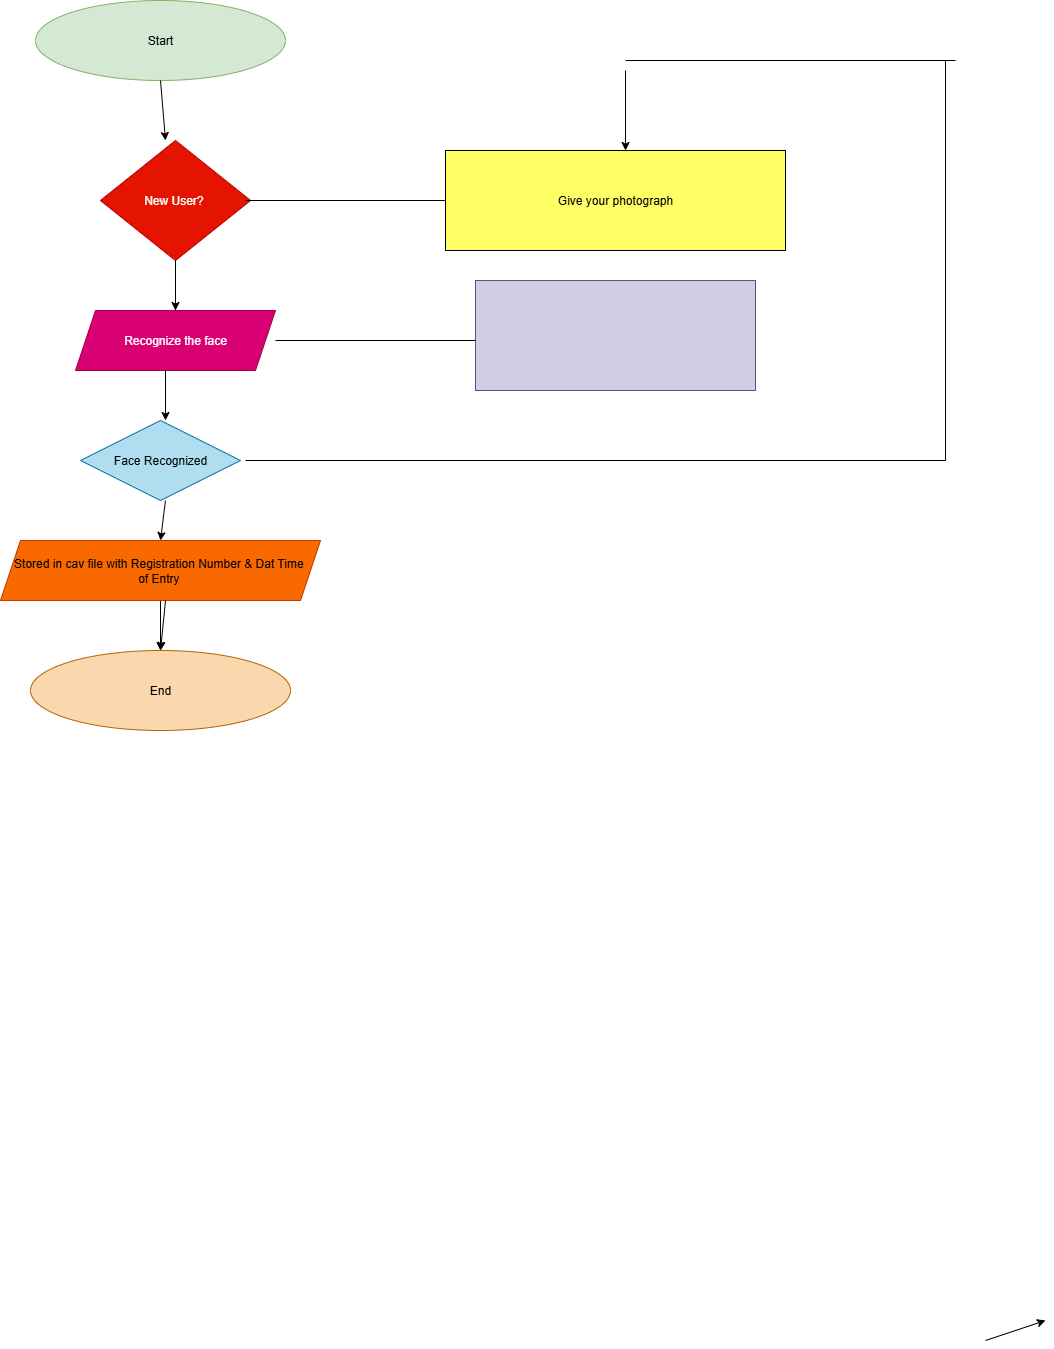

The diagram above was exported from draw.io. Its source (the exported page's mxGraphModel, read from the mxfile embedded in the PNG):
<mxGraphModel dx="1415" dy="982" grid="1" gridSize="10" guides="1" tooltips="1" connect="1" arrows="1" fold="1" page="1" pageScale="1" pageWidth="850" pageHeight="1100" background="none" math="0" shadow="0">
  <root>
    <mxCell id="0" />
    <mxCell id="1" parent="0" />
    <mxCell id="LHTQ4XeJA1MHvoeq4Y0T-1" value="Start" style="ellipse;whiteSpace=wrap;html=1;fillColor=#d5e8d4;strokeColor=#82b366;" vertex="1" parent="1">
      <mxGeometry x="130" y="20" width="250" height="80" as="geometry" />
    </mxCell>
    <mxCell id="LHTQ4XeJA1MHvoeq4Y0T-2" value="New User?&amp;nbsp;" style="rhombus;whiteSpace=wrap;html=1;fillColor=#e51400;fontColor=#ffffff;strokeColor=#B20000;" vertex="1" parent="1">
      <mxGeometry x="195" y="160" width="150" height="120" as="geometry" />
    </mxCell>
    <mxCell id="LHTQ4XeJA1MHvoeq4Y0T-3" value="Recognize the face" style="shape=parallelogram;perimeter=parallelogramPerimeter;whiteSpace=wrap;html=1;fixedSize=1;fillColor=#d80073;fontColor=#ffffff;strokeColor=#A50040;" vertex="1" parent="1">
      <mxGeometry x="170" y="330" width="200" height="60" as="geometry" />
    </mxCell>
    <mxCell id="LHTQ4XeJA1MHvoeq4Y0T-4" value="Face Recognized" style="rhombus;whiteSpace=wrap;html=1;fillColor=#b1ddf0;strokeColor=#10739e;" vertex="1" parent="1">
      <mxGeometry x="175" y="440" width="160" height="80" as="geometry" />
    </mxCell>
    <mxCell id="LHTQ4XeJA1MHvoeq4Y0T-25" value="" style="edgeStyle=orthogonalEdgeStyle;rounded=0;orthogonalLoop=1;jettySize=auto;html=1;" edge="1" parent="1" source="LHTQ4XeJA1MHvoeq4Y0T-5" target="LHTQ4XeJA1MHvoeq4Y0T-6">
      <mxGeometry relative="1" as="geometry" />
    </mxCell>
    <mxCell id="LHTQ4XeJA1MHvoeq4Y0T-5" value="Stored in cav file with Registration Number &amp;amp; Dat Time&amp;nbsp;&lt;div&gt;of Entry&amp;nbsp;&lt;/div&gt;" style="shape=parallelogram;perimeter=parallelogramPerimeter;whiteSpace=wrap;html=1;fixedSize=1;fillColor=#fa6800;fontColor=#000000;strokeColor=#C73500;" vertex="1" parent="1">
      <mxGeometry x="95" y="560" width="320" height="60" as="geometry" />
    </mxCell>
    <mxCell id="LHTQ4XeJA1MHvoeq4Y0T-6" value="End" style="ellipse;whiteSpace=wrap;html=1;fillColor=#fad7ac;strokeColor=#b46504;" vertex="1" parent="1">
      <mxGeometry x="125" y="670" width="260" height="80" as="geometry" />
    </mxCell>
    <mxCell id="LHTQ4XeJA1MHvoeq4Y0T-8" value="" style="endArrow=classic;html=1;rounded=0;exitX=0.5;exitY=1;exitDx=0;exitDy=0;exitPerimeter=0;" edge="1" parent="1" source="LHTQ4XeJA1MHvoeq4Y0T-1">
      <mxGeometry width="50" height="50" relative="1" as="geometry">
        <mxPoint x="260" y="120" as="sourcePoint" />
        <mxPoint x="260" y="160" as="targetPoint" />
      </mxGeometry>
    </mxCell>
    <mxCell id="LHTQ4XeJA1MHvoeq4Y0T-9" value="" style="endArrow=classic;html=1;rounded=0;exitX=0.5;exitY=0;exitDx=0;exitDy=0;exitPerimeter=0;" edge="1" parent="1" source="LHTQ4XeJA1MHvoeq4Y0T-3">
      <mxGeometry width="50" height="50" relative="1" as="geometry">
        <mxPoint x="420" y="490" as="sourcePoint" />
        <mxPoint x="270" y="330" as="targetPoint" />
        <Array as="points">
          <mxPoint x="270" y="280" />
        </Array>
      </mxGeometry>
    </mxCell>
    <mxCell id="LHTQ4XeJA1MHvoeq4Y0T-10" value="" style="endArrow=classic;html=1;rounded=0;" edge="1" parent="1">
      <mxGeometry width="50" height="50" relative="1" as="geometry">
        <mxPoint x="260" y="390" as="sourcePoint" />
        <mxPoint x="260" y="440" as="targetPoint" />
        <Array as="points" />
      </mxGeometry>
    </mxCell>
    <mxCell id="LHTQ4XeJA1MHvoeq4Y0T-11" value="" style="endArrow=classic;html=1;rounded=0;exitX=0.531;exitY=1;exitDx=0;exitDy=0;exitPerimeter=0;entryX=0.5;entryY=0;entryDx=0;entryDy=0;entryPerimeter=0;" edge="1" parent="1" source="LHTQ4XeJA1MHvoeq4Y0T-4" target="LHTQ4XeJA1MHvoeq4Y0T-5">
      <mxGeometry width="50" height="50" relative="1" as="geometry">
        <mxPoint x="420" y="490" as="sourcePoint" />
        <mxPoint x="250" y="540" as="targetPoint" />
      </mxGeometry>
    </mxCell>
    <mxCell id="LHTQ4XeJA1MHvoeq4Y0T-12" value="" style="endArrow=classic;html=1;rounded=0;" edge="1" parent="1">
      <mxGeometry width="50" height="50" relative="1" as="geometry">
        <mxPoint x="1080" y="1360" as="sourcePoint" />
        <mxPoint x="1140" y="1340" as="targetPoint" />
      </mxGeometry>
    </mxCell>
    <mxCell id="LHTQ4XeJA1MHvoeq4Y0T-13" value="" style="endArrow=classic;html=1;rounded=0;entryX=0.5;entryY=0;entryDx=0;entryDy=0;entryPerimeter=0;" edge="1" parent="1" target="LHTQ4XeJA1MHvoeq4Y0T-6">
      <mxGeometry width="50" height="50" relative="1" as="geometry">
        <mxPoint x="260" y="620" as="sourcePoint" />
        <mxPoint x="470" y="440" as="targetPoint" />
      </mxGeometry>
    </mxCell>
    <mxCell id="LHTQ4XeJA1MHvoeq4Y0T-14" value="Give your photograph" style="rounded=0;whiteSpace=wrap;html=1;fillColor=#FFFF66;" vertex="1" parent="1">
      <mxGeometry x="540" y="170" width="340" height="100" as="geometry" />
    </mxCell>
    <mxCell id="LHTQ4XeJA1MHvoeq4Y0T-15" value="" style="rounded=0;whiteSpace=wrap;html=1;fillColor=#d0cee2;strokeColor=#56517e;" vertex="1" parent="1">
      <mxGeometry x="570" y="300" width="280" height="110" as="geometry" />
    </mxCell>
    <mxCell id="LHTQ4XeJA1MHvoeq4Y0T-16" value="" style="endArrow=none;html=1;rounded=0;" edge="1" parent="1">
      <mxGeometry width="50" height="50" relative="1" as="geometry">
        <mxPoint x="340" y="220" as="sourcePoint" />
        <mxPoint x="540" y="220" as="targetPoint" />
      </mxGeometry>
    </mxCell>
    <mxCell id="LHTQ4XeJA1MHvoeq4Y0T-17" value="" style="endArrow=none;html=1;rounded=0;" edge="1" parent="1">
      <mxGeometry width="50" height="50" relative="1" as="geometry">
        <mxPoint x="370" y="360" as="sourcePoint" />
        <mxPoint x="570" y="360" as="targetPoint" />
      </mxGeometry>
    </mxCell>
    <mxCell id="LHTQ4XeJA1MHvoeq4Y0T-20" value="" style="endArrow=none;html=1;rounded=0;" edge="1" parent="1">
      <mxGeometry width="50" height="50" relative="1" as="geometry">
        <mxPoint x="340" y="480" as="sourcePoint" />
        <mxPoint x="1040" y="480" as="targetPoint" />
      </mxGeometry>
    </mxCell>
    <mxCell id="LHTQ4XeJA1MHvoeq4Y0T-21" value="" style="endArrow=none;html=1;rounded=0;" edge="1" parent="1">
      <mxGeometry width="50" height="50" relative="1" as="geometry">
        <mxPoint x="1040" y="480" as="sourcePoint" />
        <mxPoint x="1040" y="80" as="targetPoint" />
      </mxGeometry>
    </mxCell>
    <mxCell id="LHTQ4XeJA1MHvoeq4Y0T-23" value="" style="endArrow=none;html=1;rounded=0;" edge="1" parent="1">
      <mxGeometry width="50" height="50" relative="1" as="geometry">
        <mxPoint x="720" y="80" as="sourcePoint" />
        <mxPoint x="1050" y="80" as="targetPoint" />
      </mxGeometry>
    </mxCell>
    <mxCell id="LHTQ4XeJA1MHvoeq4Y0T-24" value="" style="endArrow=classic;html=1;rounded=0;" edge="1" parent="1">
      <mxGeometry width="50" height="50" relative="1" as="geometry">
        <mxPoint x="720" y="90" as="sourcePoint" />
        <mxPoint x="720" y="170" as="targetPoint" />
      </mxGeometry>
    </mxCell>
  </root>
</mxGraphModel>